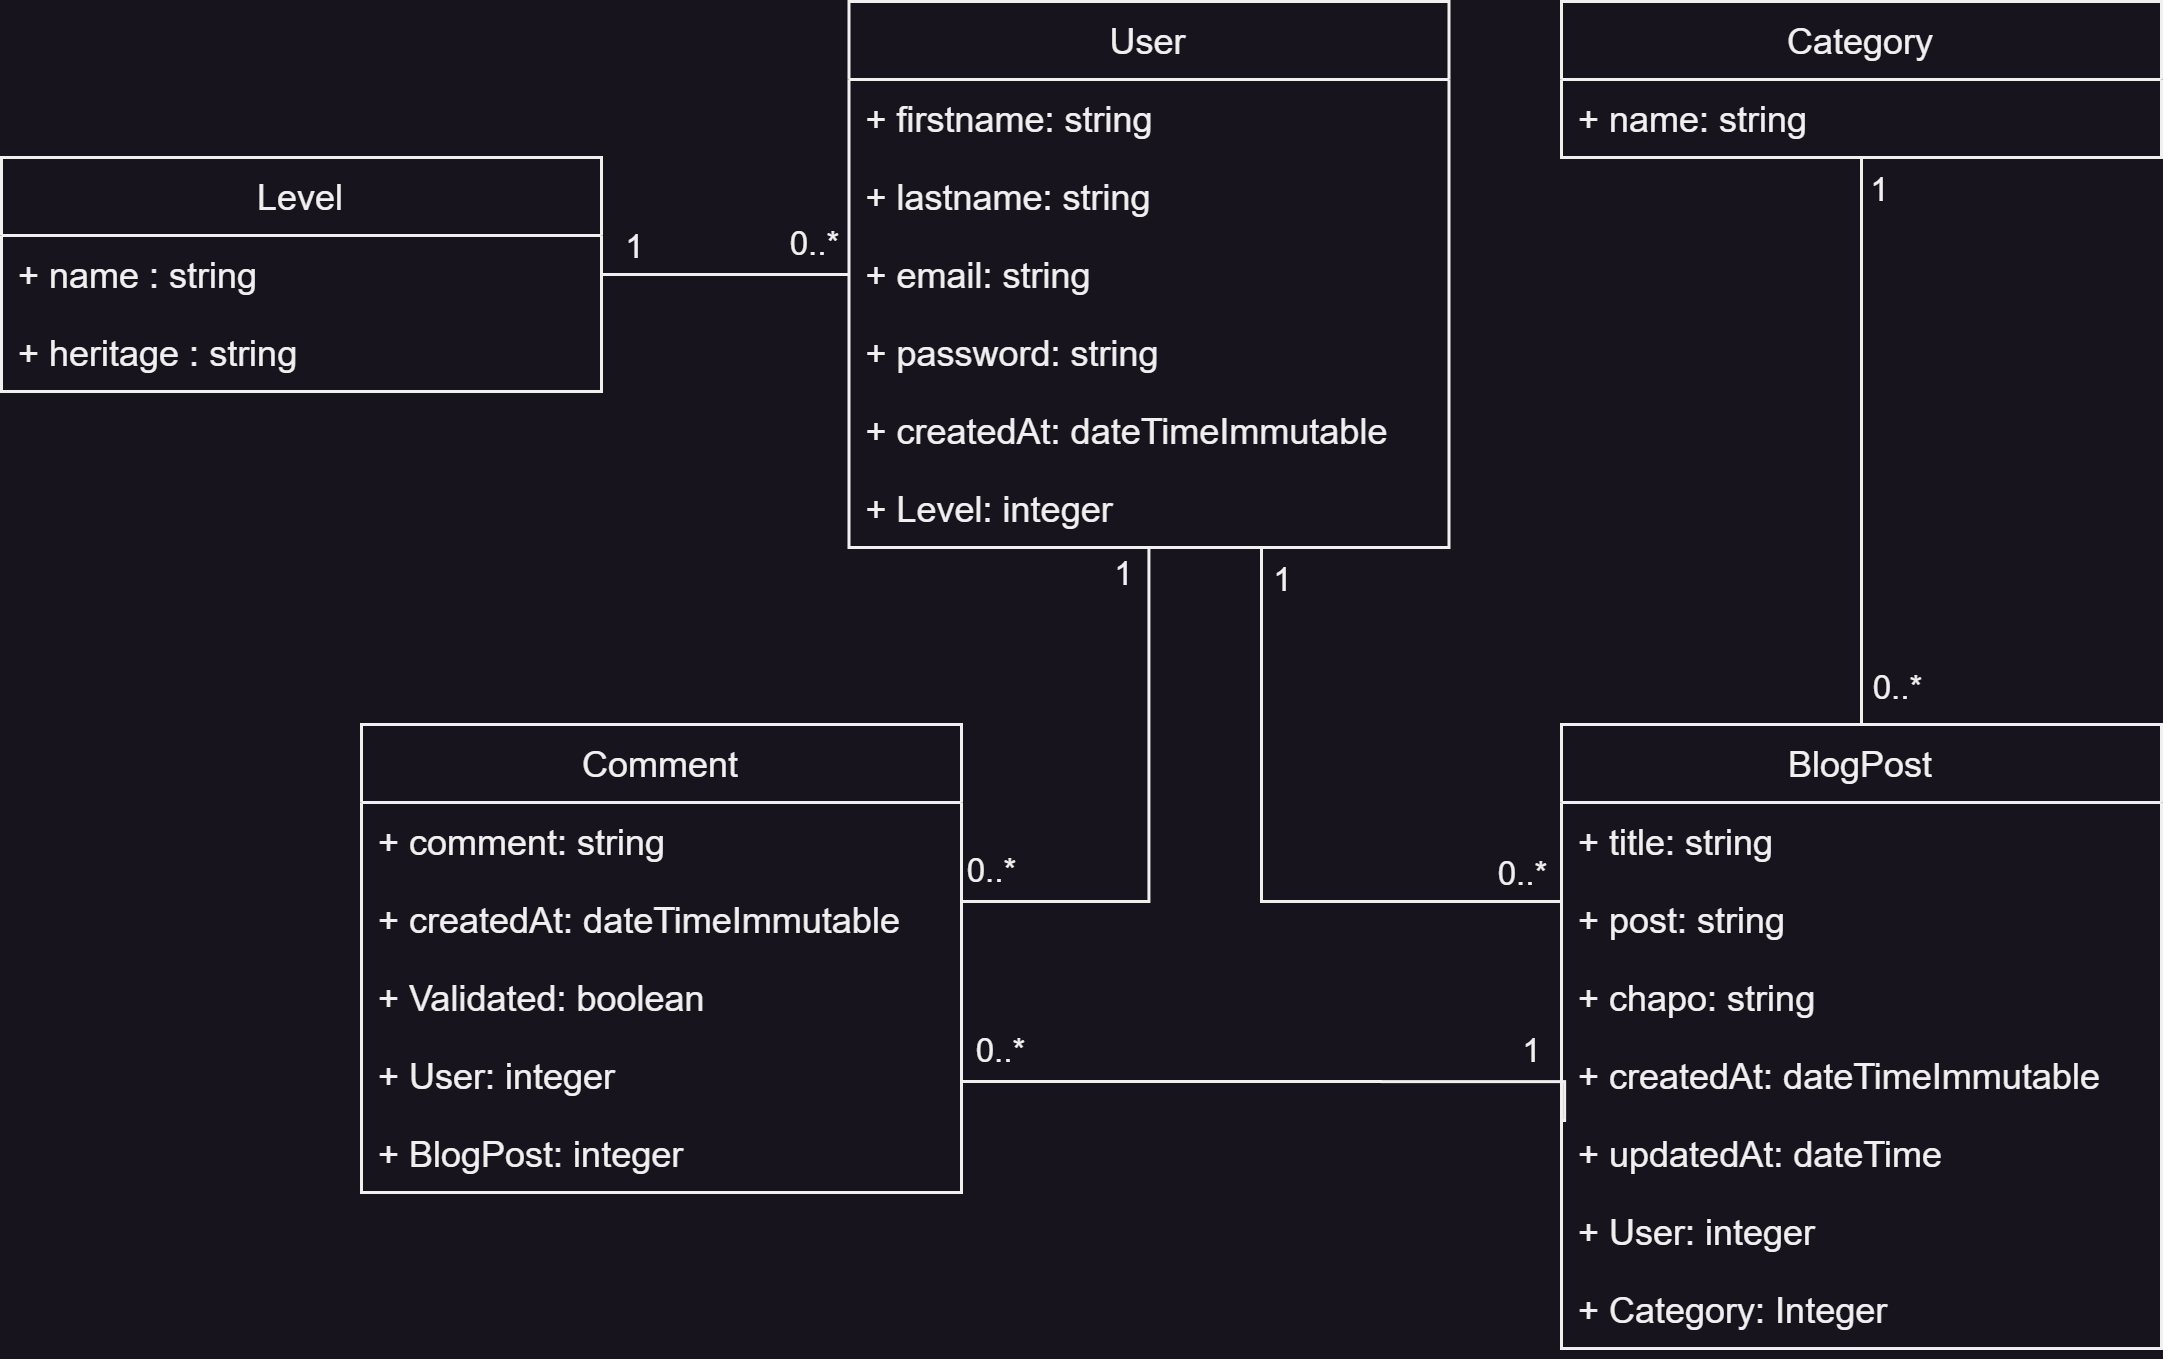

The diagram above was exported from draw.io. Its source (the exported page's mxGraphModel, read from the mxfile embedded in the PNG):
<mxGraphModel dx="1816" dy="665" grid="1" gridSize="10" guides="1" tooltips="1" connect="1" arrows="1" fold="1" page="1" pageScale="1" pageWidth="827" pageHeight="1169" math="0" shadow="0">
  <root>
    <mxCell id="0" />
    <mxCell id="1" parent="0" />
    <mxCell id="2" style="edgeStyle=orthogonalEdgeStyle;rounded=0;orthogonalLoop=1;jettySize=auto;html=1;startArrow=none;startFill=0;endArrow=none;endFill=0;" edge="1" source="8" target="21" parent="1">
      <mxGeometry relative="1" as="geometry">
        <Array as="points">
          <mxPoint x="460" y="5100" />
        </Array>
      </mxGeometry>
    </mxCell>
    <mxCell id="3" value="1" style="edgeLabel;html=1;align=center;verticalAlign=middle;resizable=0;points=[];" vertex="1" connectable="0" parent="2">
      <mxGeometry x="-0.87" y="-1" relative="1" as="geometry">
        <mxPoint x="8" y="-4" as="offset" />
      </mxGeometry>
    </mxCell>
    <mxCell id="4" value="0..*" style="edgeLabel;html=1;align=center;verticalAlign=middle;resizable=0;points=[];" vertex="1" connectable="0" parent="2">
      <mxGeometry x="0.8777" relative="1" as="geometry">
        <mxPoint y="-9" as="offset" />
      </mxGeometry>
    </mxCell>
    <mxCell id="5" style="edgeStyle=orthogonalEdgeStyle;rounded=0;orthogonalLoop=1;jettySize=auto;html=1;endArrow=none;endFill=0;" edge="1" source="8" target="32" parent="1">
      <mxGeometry relative="1" as="geometry">
        <Array as="points">
          <mxPoint x="423" y="5100" />
        </Array>
      </mxGeometry>
    </mxCell>
    <mxCell id="6" value="0..*" style="edgeLabel;html=1;align=center;verticalAlign=middle;resizable=0;points=[];" vertex="1" connectable="0" parent="5">
      <mxGeometry x="0.9077" y="-1" relative="1" as="geometry">
        <mxPoint x="2" y="-9" as="offset" />
      </mxGeometry>
    </mxCell>
    <mxCell id="7" value="1" style="edgeLabel;html=1;align=center;verticalAlign=middle;resizable=0;points=[];" vertex="1" connectable="0" parent="5">
      <mxGeometry x="-0.8984" y="-1" relative="1" as="geometry">
        <mxPoint x="-8" as="offset" />
      </mxGeometry>
    </mxCell>
    <mxCell id="8" value="User" style="swimlane;fontStyle=0;childLayout=stackLayout;horizontal=1;startSize=26;fillColor=none;horizontalStack=0;resizeParent=1;resizeParentMax=0;resizeLast=0;collapsible=1;marginBottom=0;" vertex="1" parent="1">
      <mxGeometry x="322.5" y="4800" width="200" height="182" as="geometry">
        <mxRectangle x="75" y="4520" width="90" height="30" as="alternateBounds" />
      </mxGeometry>
    </mxCell>
    <mxCell id="9" value="+ firstname: string" style="text;strokeColor=none;fillColor=none;align=left;verticalAlign=top;spacingLeft=4;spacingRight=4;overflow=hidden;rotatable=0;points=[[0,0.5],[1,0.5]];portConstraint=eastwest;" vertex="1" parent="8">
      <mxGeometry y="26" width="200" height="26" as="geometry" />
    </mxCell>
    <mxCell id="10" value="+ lastname: string" style="text;strokeColor=none;fillColor=none;align=left;verticalAlign=top;spacingLeft=4;spacingRight=4;overflow=hidden;rotatable=0;points=[[0,0.5],[1,0.5]];portConstraint=eastwest;" vertex="1" parent="8">
      <mxGeometry y="52" width="200" height="26" as="geometry" />
    </mxCell>
    <mxCell id="11" value="+ email: string" style="text;strokeColor=none;fillColor=none;align=left;verticalAlign=top;spacingLeft=4;spacingRight=4;overflow=hidden;rotatable=0;points=[[0,0.5],[1,0.5]];portConstraint=eastwest;" vertex="1" parent="8">
      <mxGeometry y="78" width="200" height="26" as="geometry" />
    </mxCell>
    <mxCell id="12" value="+ password: string" style="text;strokeColor=none;fillColor=none;align=left;verticalAlign=top;spacingLeft=4;spacingRight=4;overflow=hidden;rotatable=0;points=[[0,0.5],[1,0.5]];portConstraint=eastwest;" vertex="1" parent="8">
      <mxGeometry y="104" width="200" height="26" as="geometry" />
    </mxCell>
    <mxCell id="13" value="+ createdAt: dateTimeImmutable" style="text;strokeColor=none;fillColor=none;align=left;verticalAlign=top;spacingLeft=4;spacingRight=4;overflow=hidden;rotatable=0;points=[[0,0.5],[1,0.5]];portConstraint=eastwest;" vertex="1" parent="8">
      <mxGeometry y="130" width="200" height="26" as="geometry" />
    </mxCell>
    <mxCell id="14" value="+ Level: integer" style="text;strokeColor=none;fillColor=none;align=left;verticalAlign=top;spacingLeft=4;spacingRight=4;overflow=hidden;rotatable=0;points=[[0,0.5],[1,0.5]];portConstraint=eastwest;" vertex="1" parent="8">
      <mxGeometry y="156" width="200" height="26" as="geometry" />
    </mxCell>
    <mxCell id="15" style="edgeStyle=orthogonalEdgeStyle;rounded=0;orthogonalLoop=1;jettySize=auto;html=1;endArrow=none;endFill=0;" edge="1" source="18" target="8" parent="1">
      <mxGeometry relative="1" as="geometry" />
    </mxCell>
    <mxCell id="16" value="1" style="edgeLabel;html=1;align=center;verticalAlign=middle;resizable=0;points=[];" vertex="1" connectable="0" parent="15">
      <mxGeometry x="-0.7441" y="-1" relative="1" as="geometry">
        <mxPoint y="-10" as="offset" />
      </mxGeometry>
    </mxCell>
    <mxCell id="17" value="0..*" style="edgeLabel;html=1;align=center;verticalAlign=middle;resizable=0;points=[];" vertex="1" connectable="0" parent="15">
      <mxGeometry x="0.7306" y="-1" relative="1" as="geometry">
        <mxPoint x="-1" y="-11" as="offset" />
      </mxGeometry>
    </mxCell>
    <mxCell id="18" value="Level" style="swimlane;fontStyle=0;childLayout=stackLayout;horizontal=1;startSize=26;fillColor=none;horizontalStack=0;resizeParent=1;resizeParentMax=0;resizeLast=0;collapsible=1;marginBottom=0;" vertex="1" parent="1">
      <mxGeometry x="40" y="4852" width="200" height="78" as="geometry">
        <mxRectangle x="75" y="4520" width="90" height="30" as="alternateBounds" />
      </mxGeometry>
    </mxCell>
    <mxCell id="19" value="+ name : string" style="text;strokeColor=none;fillColor=none;align=left;verticalAlign=top;spacingLeft=4;spacingRight=4;overflow=hidden;rotatable=0;points=[[0,0.5],[1,0.5]];portConstraint=eastwest;" vertex="1" parent="18">
      <mxGeometry y="26" width="200" height="26" as="geometry" />
    </mxCell>
    <mxCell id="20" value="+ heritage : string" style="text;strokeColor=none;fillColor=none;align=left;verticalAlign=top;spacingLeft=4;spacingRight=4;overflow=hidden;rotatable=0;points=[[0,0.5],[1,0.5]];portConstraint=eastwest;" vertex="1" parent="18">
      <mxGeometry y="52" width="200" height="26" as="geometry" />
    </mxCell>
    <mxCell id="21" value="BlogPost" style="swimlane;fontStyle=0;childLayout=stackLayout;horizontal=1;startSize=26;fillColor=none;horizontalStack=0;resizeParent=1;resizeParentMax=0;resizeLast=0;collapsible=1;marginBottom=0;" vertex="1" parent="1">
      <mxGeometry x="560" y="5041" width="200" height="208" as="geometry">
        <mxRectangle x="75" y="4520" width="90" height="30" as="alternateBounds" />
      </mxGeometry>
    </mxCell>
    <mxCell id="22" value="+ title: string" style="text;strokeColor=none;fillColor=none;align=left;verticalAlign=top;spacingLeft=4;spacingRight=4;overflow=hidden;rotatable=0;points=[[0,0.5],[1,0.5]];portConstraint=eastwest;" vertex="1" parent="21">
      <mxGeometry y="26" width="200" height="26" as="geometry" />
    </mxCell>
    <mxCell id="23" value="+ post: string" style="text;strokeColor=none;fillColor=none;align=left;verticalAlign=top;spacingLeft=4;spacingRight=4;overflow=hidden;rotatable=0;points=[[0,0.5],[1,0.5]];portConstraint=eastwest;" vertex="1" parent="21">
      <mxGeometry y="52" width="200" height="26" as="geometry" />
    </mxCell>
    <mxCell id="24" value="+ chapo: string" style="text;strokeColor=none;fillColor=none;align=left;verticalAlign=top;spacingLeft=4;spacingRight=4;overflow=hidden;rotatable=0;points=[[0,0.5],[1,0.5]];portConstraint=eastwest;" vertex="1" parent="21">
      <mxGeometry y="78" width="200" height="26" as="geometry" />
    </mxCell>
    <mxCell id="25" value="+ createdAt: dateTimeImmutable" style="text;strokeColor=none;fillColor=none;align=left;verticalAlign=top;spacingLeft=4;spacingRight=4;overflow=hidden;rotatable=0;points=[[0,0.5],[1,0.5]];portConstraint=eastwest;" vertex="1" parent="21">
      <mxGeometry y="104" width="200" height="26" as="geometry" />
    </mxCell>
    <mxCell id="26" value="+ updatedAt: dateTime" style="text;strokeColor=none;fillColor=none;align=left;verticalAlign=top;spacingLeft=4;spacingRight=4;overflow=hidden;rotatable=0;points=[[0,0.5],[1,0.5]];portConstraint=eastwest;" vertex="1" parent="21">
      <mxGeometry y="130" width="200" height="26" as="geometry" />
    </mxCell>
    <mxCell id="27" value="+ User: integer" style="text;strokeColor=none;fillColor=none;align=left;verticalAlign=top;spacingLeft=4;spacingRight=4;overflow=hidden;rotatable=0;points=[[0,0.5],[1,0.5]];portConstraint=eastwest;" vertex="1" parent="21">
      <mxGeometry y="156" width="200" height="26" as="geometry" />
    </mxCell>
    <mxCell id="28" value="+ Category: Integer" style="text;strokeColor=none;fillColor=none;align=left;verticalAlign=top;spacingLeft=4;spacingRight=4;overflow=hidden;rotatable=0;points=[[0,0.5],[1,0.5]];portConstraint=eastwest;" vertex="1" parent="21">
      <mxGeometry y="182" width="200" height="26" as="geometry" />
    </mxCell>
    <mxCell id="29" style="edgeStyle=orthogonalEdgeStyle;rounded=0;orthogonalLoop=1;jettySize=auto;html=1;endArrow=none;endFill=0;" edge="1" parent="1">
      <mxGeometry relative="1" as="geometry">
        <mxPoint x="360" y="5160" as="sourcePoint" />
        <mxPoint x="560" y="5173" as="targetPoint" />
        <Array as="points">
          <mxPoint x="561" y="5160" />
          <mxPoint x="561" y="5173" />
        </Array>
      </mxGeometry>
    </mxCell>
    <mxCell id="30" value="0..*" style="edgeLabel;html=1;align=center;verticalAlign=middle;resizable=0;points=[];" vertex="1" connectable="0" parent="29">
      <mxGeometry x="-0.8808" relative="1" as="geometry">
        <mxPoint y="-10" as="offset" />
      </mxGeometry>
    </mxCell>
    <mxCell id="31" value="1" style="edgeLabel;html=1;align=center;verticalAlign=middle;resizable=0;points=[];" vertex="1" connectable="0" parent="29">
      <mxGeometry x="0.7264" relative="1" as="geometry">
        <mxPoint x="4" y="-10" as="offset" />
      </mxGeometry>
    </mxCell>
    <mxCell id="32" value="Comment" style="swimlane;fontStyle=0;childLayout=stackLayout;horizontal=1;startSize=26;fillColor=none;horizontalStack=0;resizeParent=1;resizeParentMax=0;resizeLast=0;collapsible=1;marginBottom=0;" vertex="1" parent="1">
      <mxGeometry x="160" y="5041" width="200" height="156" as="geometry">
        <mxRectangle x="75" y="4520" width="90" height="30" as="alternateBounds" />
      </mxGeometry>
    </mxCell>
    <mxCell id="33" value="+ comment: string" style="text;strokeColor=none;fillColor=none;align=left;verticalAlign=top;spacingLeft=4;spacingRight=4;overflow=hidden;rotatable=0;points=[[0,0.5],[1,0.5]];portConstraint=eastwest;" vertex="1" parent="32">
      <mxGeometry y="26" width="200" height="26" as="geometry" />
    </mxCell>
    <mxCell id="34" value="+ createdAt: dateTimeImmutable" style="text;strokeColor=none;fillColor=none;align=left;verticalAlign=top;spacingLeft=4;spacingRight=4;overflow=hidden;rotatable=0;points=[[0,0.5],[1,0.5]];portConstraint=eastwest;" vertex="1" parent="32">
      <mxGeometry y="52" width="200" height="26" as="geometry" />
    </mxCell>
    <mxCell id="35" value="+ Validated: boolean" style="text;strokeColor=none;fillColor=none;align=left;verticalAlign=top;spacingLeft=4;spacingRight=4;overflow=hidden;rotatable=0;points=[[0,0.5],[1,0.5]];portConstraint=eastwest;" vertex="1" parent="32">
      <mxGeometry y="78" width="200" height="26" as="geometry" />
    </mxCell>
    <mxCell id="36" value="+ User: integer" style="text;strokeColor=none;fillColor=none;align=left;verticalAlign=top;spacingLeft=4;spacingRight=4;overflow=hidden;rotatable=0;points=[[0,0.5],[1,0.5]];portConstraint=eastwest;" vertex="1" parent="32">
      <mxGeometry y="104" width="200" height="26" as="geometry" />
    </mxCell>
    <mxCell id="37" value="+ BlogPost: integer" style="text;strokeColor=none;fillColor=none;align=left;verticalAlign=top;spacingLeft=4;spacingRight=4;overflow=hidden;rotatable=0;points=[[0,0.5],[1,0.5]];portConstraint=eastwest;" vertex="1" parent="32">
      <mxGeometry y="130" width="200" height="26" as="geometry" />
    </mxCell>
    <mxCell id="38" style="edgeStyle=orthogonalEdgeStyle;rounded=0;orthogonalLoop=1;jettySize=auto;html=1;endArrow=none;endFill=0;" edge="1" source="41" target="21" parent="1">
      <mxGeometry relative="1" as="geometry">
        <Array as="points">
          <mxPoint x="660" y="4930" />
          <mxPoint x="660" y="4930" />
        </Array>
      </mxGeometry>
    </mxCell>
    <mxCell id="39" value="1" style="edgeLabel;html=1;align=center;verticalAlign=middle;resizable=0;points=[];" vertex="1" connectable="0" parent="38">
      <mxGeometry x="-0.8466" relative="1" as="geometry">
        <mxPoint x="6" y="-4" as="offset" />
      </mxGeometry>
    </mxCell>
    <mxCell id="40" value="0..*" style="edgeLabel;html=1;align=center;verticalAlign=middle;resizable=0;points=[];" vertex="1" connectable="0" parent="38">
      <mxGeometry x="0.8571" y="-1" relative="1" as="geometry">
        <mxPoint x="13" y="1" as="offset" />
      </mxGeometry>
    </mxCell>
    <mxCell id="41" value="Category" style="swimlane;fontStyle=0;childLayout=stackLayout;horizontal=1;startSize=26;fillColor=none;horizontalStack=0;resizeParent=1;resizeParentMax=0;resizeLast=0;collapsible=1;marginBottom=0;" vertex="1" parent="1">
      <mxGeometry x="560" y="4800" width="200" height="52" as="geometry">
        <mxRectangle x="75" y="4520" width="90" height="30" as="alternateBounds" />
      </mxGeometry>
    </mxCell>
    <mxCell id="42" value="+ name: string" style="text;strokeColor=none;fillColor=none;align=left;verticalAlign=top;spacingLeft=4;spacingRight=4;overflow=hidden;rotatable=0;points=[[0,0.5],[1,0.5]];portConstraint=eastwest;" vertex="1" parent="41">
      <mxGeometry y="26" width="200" height="26" as="geometry" />
    </mxCell>
  </root>
</mxGraphModel>